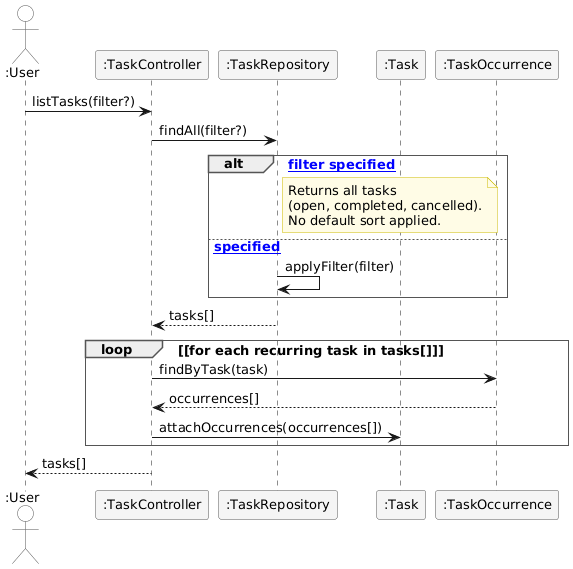

The diagram above was rendered by PlantUML. Its source (embedded in the PNG):
@startuml
skinparam sequenceArrowThickness 1
skinparam responseMessageBelowArrow false
skinparam sequenceParticipantBorderColor #555555
skinparam sequenceParticipantBackgroundColor #F5F5F5
skinparam sequenceActorBorderColor #555555
skinparam sequenceActorBackgroundColor White
skinparam sequenceGroupBorderThickness 1
skinparam sequenceGroupBorderColor #555555
skinparam sequenceGroupBodyBackgroundColor White
skinparam sequenceGroupFontStyle bold
skinparam shadowing false
skinparam defaultFontName Arial
skinparam defaultFontSize 13
skinparam noteBackgroundColor #FFFCE6
skinparam noteBorderColor #CCBB00

actor ":User" as User
participant ":TaskController" as TC
participant ":TaskRepository" as TR
participant ":Task" as T
participant ":TaskOccurrence" as OCC

User -> TC : listTasks(filter?)

TC -> TR : findAll(filter?)

alt [no filter specified]
    note right of TR
        Returns all tasks
        (open, completed, cancelled).
        No default sort applied.
    end note
else [filter specified]
    TR -> TR : applyFilter(filter)
end

TR --> TC : tasks[]

loop [for each recurring task in tasks[]]
    TC -> OCC : findByTask(task)
    OCC --> TC : occurrences[]
    TC -> T : attachOccurrences(occurrences[])
end

TC --> User : tasks[]
@enduml